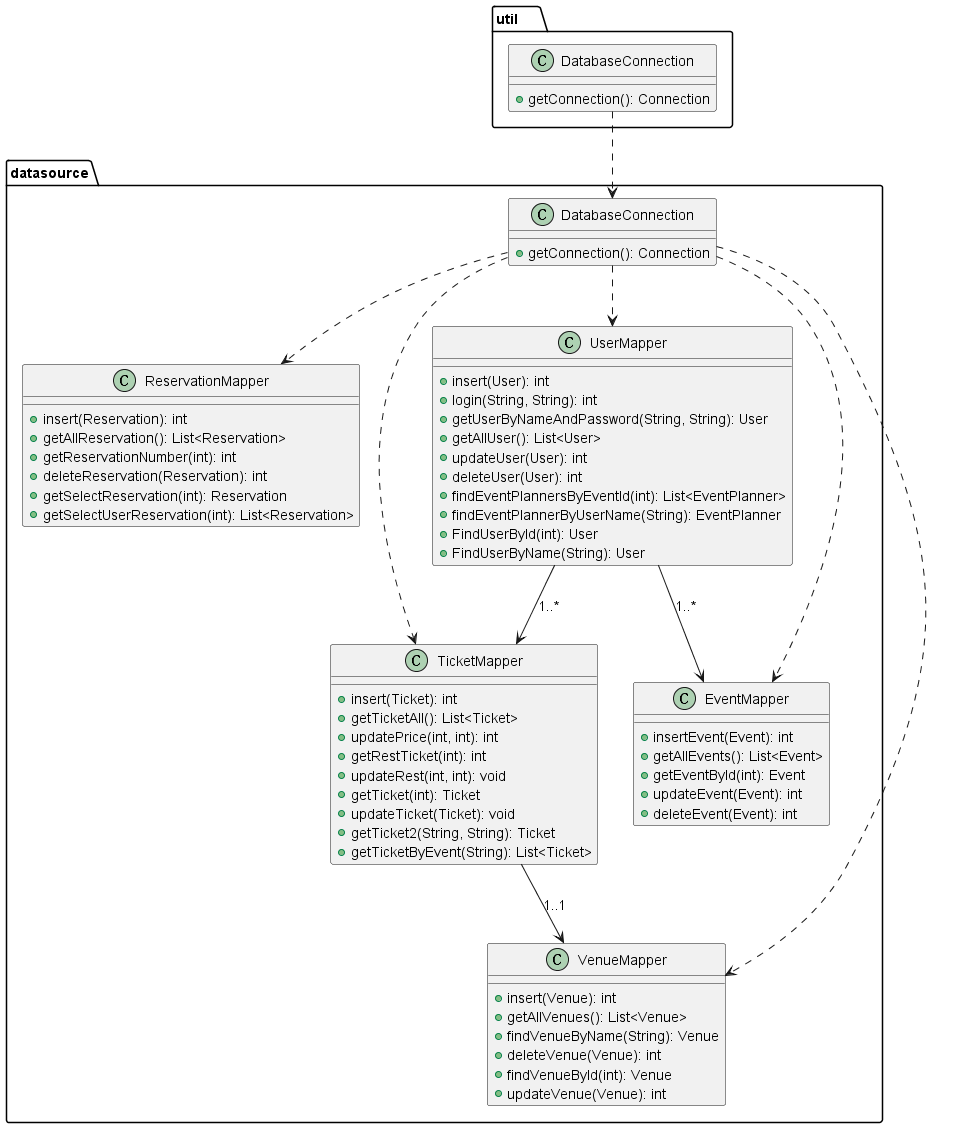

The diagram above was rendered by PlantUML. Its source (embedded in the PNG):
@startuml
package util {
    class DatabaseConnection {
        +getConnection(): Connection
    }
}

package datasource {
    class DatabaseConnection {
        +getConnection(): Connection
    }
    class ReservationMapper {
        +insert(Reservation): int
        +getAllReservation(): List<Reservation>
        +getReservationNumber(int): int
        +deleteReservation(Reservation): int
        +getSelectReservation(int): Reservation
        +getSelectUserReservation(int): List<Reservation>
    }
    class TicketMapper {
        +insert(Ticket): int
        +getTicketAll(): List<Ticket>
        +updatePrice(int, int): int
        +getRestTicket(int): int
        +updateRest(int, int): void
        +getTicket(int): Ticket
        +updateTicket(Ticket): void
        +getTicket2(String, String): Ticket
        +getTicketByEvent(String): List<Ticket>
    }
    class UserMapper {
        +insert(User): int
        +login(String, String): int
        +getUserByNameAndPassword(String, String): User
        +getAllUser(): List<User>
        +updateUser(User): int
        +deleteUser(User): int
        +findEventPlannersByEventId(int): List<EventPlanner>
        +findEventPlannerByUserName(String): EventPlanner
        +FindUserById(int): User
        +FindUserByName(String): User
    }
    class VenueMapper {
        +insert(Venue): int
        +getAllVenues(): List<Venue>
        +findVenueByName(String): Venue
        +deleteVenue(Venue): int
        +findVenueById(int): Venue
        +updateVenue(Venue): int
    }
    class EventMapper {
        +insertEvent(Event): int
        +getAllEvents(): List<Event>
        +getEventById(int): Event
        +updateEvent(Event): int
        +deleteEvent(Event): int
    }

    util.DatabaseConnection ..> DatabaseConnection 
    DatabaseConnection ..> ReservationMapper
    DatabaseConnection ..> TicketMapper 
    DatabaseConnection ..> UserMapper
    DatabaseConnection ..> VenueMapper 
    DatabaseConnection ..> EventMapper 
    TicketMapper --> VenueMapper : 1..1
    UserMapper --> TicketMapper : 1..*
    UserMapper --> EventMapper : 1..*
}
@enduml